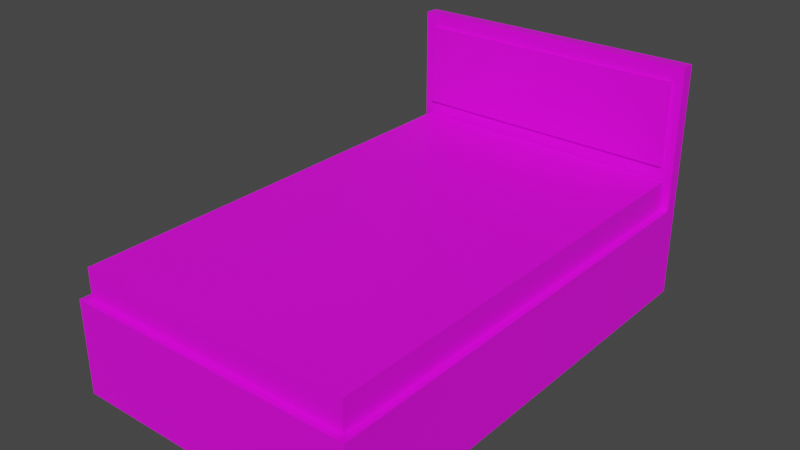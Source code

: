 # Source: BadSmallSize.blend  (saved by Blender 3.4.6; exported with 4.5.12 LTS)
import bpy
from mathutils import Matrix  # noqa: F401  (used for matrix-valued properties, if any)

bpy.ops.wm.read_factory_settings(use_empty=True)
scene = bpy.context.scene
scene.name = 'Scene'

# ---- collections
col_collection = bpy.data.collections.new('Collection'); scene.collection.children.link(col_collection)

# ---- images (referenced by path relative to the original .blend; pixels are not part of the script)
import os
ASSET_DIR = os.environ.get("B2B_ASSET_DIR", "")  # directory of the original .blend (textures are referenced by path, not embedded)
HERE = os.path.dirname(os.path.abspath(__file__))  # packed textures are extracted next to this script under _unpacked/

def load_image(name, relpath, width, height, colorspace="sRGB"):
    """Load a texture the original file referenced (path relative to the .blend, or extracted next to this script)."""
    p = next((c for c in (os.path.join(HERE, relpath), os.path.join(ASSET_DIR, relpath)) if relpath and os.path.exists(c)), "")
    if p:
        img = bpy.data.images.load(p, check_existing=True)
        img.name = name
    else:  # same state as the original file: an image datablock whose file is absent (Cycles renders it pink)
        img = bpy.data.images.new(name, width, height)
        img.source = "FILE"
        img.filepath = "//" + (relpath or name)
    img.colorspace_settings.name = colorspace
    return img
img_colorpalete_duel_32x_png = load_image('colorPalete_duel-32x.png', 'Colors/colorPalete_duel-32x.png', 1024, 1024, 'sRGB')

# ---- materials (node trees are filled in below, after node groups)
mat_material = bpy.data.materials.new('Material')
mat_material.alpha_threshold = 0.0
mat_material.use_transparent_shadow = False
mat_material.roughness = 0.5
mat_material.line_color = (0.0, 0.0, 0.0, 1.0)

# ---- material node trees
mat_material.use_nodes = True; mat_material.node_tree.nodes.clear()
_N = mat_material.node_tree.nodes; _L = mat_material.node_tree.links
n0 = _N.new('ShaderNodeOutputMaterial'); n0.name = 'Material Output'; n0.location = (300, 300)
n1 = _N.new('ShaderNodeBsdfPrincipled'); n1.name = 'Principled BSDF'; n1.location = (10, 300)
n1.distribution = 'GGX'
n1.subsurface_method = 'RANDOM_WALK_SKIN'
n1.inputs[3].default_value = 1.45
n1.inputs[27].default_value = (0.0, 0.0, 0.0, 1.0)
n1.inputs[28].default_value = 1.0
n2 = _N.new('ShaderNodeTexImage'); n2.name = 'Image Texture'; n2.location = (-532, 244)
n2.image = img_colorpalete_duel_32x_png
_L.new(n1.outputs[0], n0.inputs[0])
_L.new(n2.outputs[0], n1.inputs[0])
n0.is_active_output = True

# ---- world
world_world = bpy.data.worlds.new('World'); scene.world = world_world
world_world.use_nodes = True; world_world.node_tree.nodes.clear()
_N = world_world.node_tree.nodes; _L = world_world.node_tree.links
n0 = _N.new('ShaderNodeOutputWorld'); n0.name = 'World Output'; n0.location = (300, 300)
n1 = _N.new('ShaderNodeBackground'); n1.name = 'Background'; n1.location = (10, 300)
n1.inputs[0].default_value = (0.05088, 0.05088, 0.05088, 1.0)
_L.new(n1.outputs[0], n0.inputs[0])
n0.is_active_output = True
world_world.color = (0.05088, 0.05088, 0.05088)
world_world.use_sun_shadow = False
world_world.sun_shadow_jitter_overblur = 0.0

# ---- meshes
me_cube = bpy.data.meshes.new('Cube')
me_cube.from_pydata([(0.6246, 0.8526, 0.03941), (0.6246, 0.8526, -0.3605), (0.5933, -1.116, 0.03941), (0.6246, -1.147, -0.3605), (-0.6254, 0.8526, 0.03941), (-0.6254, 0.8526, -0.3605), (-0.5941, -1.116, 0.03941), (-0.6254, -1.147, -0.3605), (-0.6254, 0.7958, -0.3605), (0.5933, 0.7882, 0.03941), (-0.5941, 0.7882, 0.03941), (0.6246, 0.7958, -0.3605), (0.6246, -1.147, 0.03941), (-0.6254, -1.147, 0.03941), (0.58, 0.7958, 0.2284), (-0.5808, 0.7958, 0.2284), (0.5933, -1.116, 0.1657), (-0.5941, -1.116, 0.1657), (0.5933, 0.7882, 0.1657), (-0.5941, 0.7882, 0.1657), (-0.5808, 0.7958, 0.5763), (-0.6254, 0.8526, 0.6323), (0.6246, 0.8526, 0.6468), (0.58, 0.7958, 0.5841), (-0.6254, 0.7958, 0.03941), (0.6246, 0.7958, 0.03941), (-0.6254, 0.7958, 0.6323), (0.6246, 0.7958, 0.6468), (-0.5808, 0.7801, 0.2284), (0.58, 0.7801, 0.2284), (-0.5808, 0.7801, 0.5763), (0.58, 0.7801, 0.5841)], [], [(10, 6, 17, 19), (3, 12, 13, 7), (8, 24, 4, 5), (8, 11, 3, 7), (11, 25, 12, 3), (5, 4, 0, 1), (1, 0, 25, 11), (5, 1, 11, 8), (7, 13, 24, 8), (25, 0, 22, 27), (2, 6, 13, 12), (9, 2, 12, 25), (6, 10, 24, 13), (10, 9, 25, 24), (18, 19, 17, 16), (6, 2, 16, 17), (9, 10, 19, 18), (2, 9, 18, 16), (22, 21, 26, 27), (4, 24, 26, 21), (0, 4, 21, 22), (14, 23, 31, 29), (14, 15, 24, 25), (20, 23, 27, 26), (23, 14, 25, 27), (15, 20, 26, 24), (28, 29, 31, 30), (15, 14, 29, 28), (20, 15, 28, 30), (23, 20, 30, 31)])
_uv = me_cube.uv_layers.new(name='UVMap')
_uv.uv.foreach_set('vector', [0.2858, 0.5019, 0.2858, 0.5019, 0.1811, 0.5019, 0.1811, 0.5019, 0.351, 0.5214, 0.1418, 0.5214, 0.1418, 0.5214, 0.351, 0.5214, 0.1457, 0.5214, 0.1457, 0.5214, 0.1459, 0.5214, 0.1459, 0.5214, 0.1418, 0.5214, 0.1443, 0.5214, 0.1443, 0.5214, 0.1418, 0.5214, 0.1483, 0.5214, 0.1483, 0.5214, 0.1443, 0.5214, 0.1443, 0.5214, 0.1459, 0.5214, 0.1459, 0.5214, 0.1484, 0.5214, 0.1484, 0.5214, 0.1484, 0.5214, 0.1484, 0.5214, 0.1483, 0.5214, 0.1483, 0.5214, 0.1418, 0.5214, 0.1443, 0.5214, 0.1443, 0.5214, 0.1418, 0.5214, 0.1418, 0.5214, 0.1418, 0.5214, 0.1457, 0.5214, 0.1457, 0.5214, 0.1483, 0.5214, 0.1484, 0.5214, 0.1484, 0.5214, 0.1483, 0.5214, 0.1582, 0.5214, 0.7793, 0.5214, 0.7957, 0.5214, 0.1418, 0.5214, 0.1582, 0.5214, 0.1582, 0.5214, 0.1418, 0.5214, 0.1418, 0.5214, 0.7793, 0.5214, 0.7793, 0.5214, 0.7957, 0.5214, 0.7957, 0.5214, 0.7793, 0.5214, 0.1582, 0.5214, 0.1418, 0.5214, 0.7957, 0.5214, 0.1811, 0.5019, 0.8023, 0.5019, 0.8023, 0.5019, 0.1811, 0.5019, 0.2858, 0.5019, 0.2858, 0.5019, 0.1811, 0.5019, 0.1811, 0.5019, 0.2858, 0.5019, 0.2858, 0.5019, 0.1811, 0.5019, 0.1811, 0.5019, 0.2858, 0.5019, 0.2858, 0.5019, 0.1811, 0.5019, 0.1811, 0.5019, 0.1484, 0.5214, 0.1484, 0.5214, 0.1485, 0.5214, 0.1485, 0.5214, 0.1459, 0.5214, 0.1457, 0.5214, 0.1457, 0.5214, 0.1459, 0.5214, 0.1484, 0.5214, 0.1459, 0.5214, 0.1459, 0.5214, 0.1484, 0.5214, 0.2694, 0.502, 0.2694, 0.502, 0.2693, 0.502, 0.2693, 0.502, 0.3317, 0.5214, 0.3317, 0.5214, 0.4595, 0.5214, 0.4595, 0.5214, 0.1787, 0.5214, 0.1746, 0.5214, 0.1418, 0.5214, 0.1494, 0.5214, 0.1746, 0.5214, 0.3317, 0.5214, 0.4595, 0.5214, 0.1418, 0.5214, 0.3317, 0.5214, 0.1787, 0.5214, 0.1494, 0.5214, 0.4595, 0.5214, 0.4239, 0.502, 0.4239, 0.502, 0.2668, 0.502, 0.2709, 0.502, 0.275, 0.502, 0.275, 0.502, 0.2668, 0.502, 0.2668, 0.502, 0.2694, 0.502, 0.2694, 0.502, 0.2694, 0.502, 0.2694, 0.502, 0.2735, 0.502, 0.2735, 0.502, 0.2736, 0.502, 0.2736, 0.502])
me_cube.materials.append(mat_material)
me_cube.use_mirror_vertex_groups = False
me_cube.update()

# ---- objects
ob_cube = bpy.data.objects.new('Cube', me_cube)

# ---- transforms, parenting, visibility, modifiers, constraints
ob_cube.location = (0.6254, -0.8526, 0.3605)
ob_cube.lock_rotations_4d = False
ob_cube.empty_display_type = 'ARROWS'
ob_cube.lineart.crease_threshold = 0.0

# ---- collection membership
col_collection.objects.link(ob_cube)

# ---- scene / render settings (as saved in the file)
scene.frame_start = 1; scene.frame_end = 250; scene.frame_set(1)
scene.render.engine = 'BLENDER_EEVEE_NEXT'
scene.cycles.sampling_pattern = 'TABULATED_SOBOL'
scene.cycles.use_light_tree = False
scene.view_settings.view_transform = 'Filmic'
bpy.context.view_layer.update()

# ---- added for rendering (the .blend has no active camera and no usable light): camera, sun
cam_auto = bpy.data.cameras.new('AutoCamera')
cam_auto.lens = 50.0
cam_auto.sensor_width = 36.0
cam_auto.clip_end = 1000.0
ob_auto_camera = bpy.data.objects.new('AutoCamera', cam_auto)
scene.collection.objects.link(ob_auto_camera)
ob_auto_camera.location = (2.99781, -3.84737, 2.40187)
ob_auto_camera.rotation_euler = (1.09748, -7.21219e-08, 0.694738)
scene.camera = ob_auto_camera
light_auto_sun = bpy.data.lights.new('AutoSun', 'SUN')
light_auto_sun.energy = 3.0
light_auto_sun.angle = 0.0523599
ob_auto_sun = bpy.data.objects.new('AutoSun', light_auto_sun)
scene.collection.objects.link(ob_auto_sun)
ob_auto_sun.rotation_euler = (0.872665, 0.174533, 0.523599)
bpy.context.view_layer.update()

